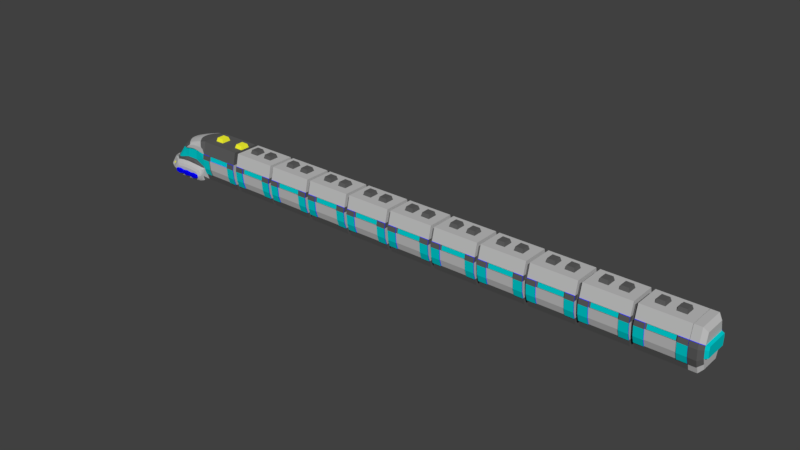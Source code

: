 # Source: TR_Train.blend  (saved by Blender 2.79.0; exported with 4.5.12 LTS)
import bpy
from mathutils import Matrix  # noqa: F401  (used for matrix-valued properties, if any)

bpy.ops.wm.read_factory_settings(use_empty=True)
scene = bpy.context.scene
scene.name = 'Scene'

# ---- collections
col_collection_1 = bpy.data.collections.new('Collection 1'); scene.collection.children.link(col_collection_1)

# ---- materials (node trees are filled in below, after node groups)
mat_silver_metal = bpy.data.materials.new('Silver Metal')
mat_silver_metal.alpha_threshold = 0.0
mat_silver_metal.use_transparent_shadow = False
mat_silver_metal.diffuse_color = (0.5271, 0.5271, 0.5271, 1.0)
mat_silver_metal.roughness = 0.5
mat_window = bpy.data.materials.new('Window')
mat_window.alpha_threshold = 0.0
mat_window.use_transparent_shadow = False
mat_window.diffuse_color = (0.0, 0.6172, 0.6376, 1.0)
mat_window.roughness = 0.5
mat_glow = bpy.data.materials.new('Glow')
mat_glow.alpha_threshold = 0.0
mat_glow.use_transparent_shadow = False
mat_glow.diffuse_color = (0.0, 0.0, 1.0, 1.0)
mat_glow.roughness = 0.5
mat_dark_metal = bpy.data.materials.new('Dark Metal')
mat_dark_metal.alpha_threshold = 0.0
mat_dark_metal.use_transparent_shadow = False
mat_dark_metal.diffuse_color = (0.107, 0.107, 0.107, 1.0)
mat_dark_metal.roughness = 0.5
mat_light = bpy.data.materials.new('Light')
mat_light.alpha_threshold = 0.0
mat_light.use_transparent_shadow = False
mat_light.diffuse_color = (1.0, 1.0, 0.0331, 1.0)
mat_light.roughness = 0.5

# ---- material node trees

# ---- world
world_world = bpy.data.worlds.new('World'); scene.world = world_world
world_world.color = (0.05088, 0.05088, 0.05088)
world_world.use_sun_shadow = False
world_world.sun_shadow_jitter_overblur = 0.0
world_world.cycles.sampling_method = 'MANUAL'

# ---- meshes
me_cube_000 = bpy.data.meshes.new('Cube.000')
me_cube_000.from_pydata([(-0.1374, -0.7778, 1.25), (-0.3174, -0.5556, 1.25), (1.1, 1.15, 0.3333), (1.1, 1.1, -0.3333), (1.1, -1.15, 0.3333), (1.1, -1.1, -0.3333), (1.0, -1.25, -0.75), (-2.0, -1.25, -1.0), (-2.0, 1.25, -1.0), (1.0, 1.25, -0.75), (0.5292, -0.7778, 1.425), (0.3492, -0.5556, 1.425), (0.1667, -1.0, 2.98e-08), (-0.6667, -1.0, 2.98e-08), (-0.6667, 1.0, 2.98e-08), (0.1667, 1.0, 2.98e-08), (0.1265, -1.25, -0.217), (-0.8735, -1.25, -0.217), (-0.8735, 1.25, -0.217), (0.1265, 1.25, -0.217), (-0.8541, -0.3333, 1.1), (-0.8541, 0.3333, 1.1), (1.0, 0.3333, 1.495), (1.0, -0.3333, 1.495), (-2.388, -0.3333, -0.5833), (-2.388, 0.3333, -0.5833), (0.2292, 0.3333, 1.425), (0.2292, -0.3333, 1.425), (-0.4374, 0.3333, 1.25), (-0.4374, -0.3333, 1.25), (1.0, -0.7778, 1.495), (1.0, -0.5556, 1.495), (-2.465, 0.2667, -0.5528), (-2.058, 0.6417, -0.3528), (-2.058, -0.6417, -0.3528), (-2.465, -0.2667, -0.5528), (-2.315, -0.2667, -0.3528), (-2.315, 0.2667, -0.3528), (1.1, 1.1, 0.6667), (1.1, -1.1, 0.6667), (0.25, -1.0, 0.8078), (-0.5, -1.0, 0.8078), (-0.5, 1.0, 0.8078), (0.25, 1.0, 0.8078), (-0.7044, -1.075, 0.6667), (1.0, -1.1, 1.0), (1.0, -1.1, 0.6667), (0.7233, -1.1, 0.7188), (0.0, -1.1, 0.8078), (-1.05, 0.3333, 1.0), (-1.05, -0.3333, 1.0), (-1.647, -0.3333, 0.5056), (-1.647, 0.3333, 0.5056), (1.0, 1.1, 1.0), (-0.7044, 1.068, 0.6667), (1.0, 1.1, 0.6667), (2.98e-08, 1.1, 0.8078), (0.7233, 1.1, 0.7188), (-1.504, 0.3333, 0.6667), (-1.504, -0.3333, 0.6667), (-2.071, -0.3, -1.25), (-1.571, -0.9, -1.25), (-1.371, 1.125, -1.25), (-2.296, 0.9, -1.25), (-1.021, 0.9, -1.25), (-1.571, 0.9, -1.25), (1.0, 0.3, -1.25), (1.1, 0.8, -1.25), (0.02854, -0.9, -1.25), (1.1, -0.8, -1.25), (-2.796, -0.3, -1.25), (-2.296, -0.9, -1.25), (0.2285, -1.125, -1.25), (1.0, -1.125, -1.25), (-1.371, -1.125, -1.25), (-0.8215, 1.125, -1.25), (1.0, 1.125, -1.25), (0.02854, 0.9, -1.25), (-1.021, -0.9, -1.25), (-0.8215, -1.125, -1.25), (0.2285, 1.125, -1.25), (-1.521, -0.3, -1.25), (-0.4715, -0.3, -1.25), (-2.071, 0.3, -1.25), (1.0, -0.3, -1.25), (-2.796, 0.3, -1.25), (-1.521, 0.3, -1.25), (-0.4715, 0.3, -1.25), (-0.5541, -0.7778, 1.1), (-0.7341, -0.5556, 1.1), (-1.962, -0.7778, -0.4167), (-2.205, -0.5556, -0.5), (-0.75, -0.7778, 1.0), (-0.93, -0.5556, 1.0), (-1.204, -0.7778, 0.6667), (-1.384, -0.5556, 0.6667), (-1.951, -0.5, -1.25), (-1.771, -0.7, -1.25), (-2.676, -0.52, -1.25), (-2.496, -0.69, -1.25), (-1.401, -0.5, -1.25), (-1.221, -0.7, -1.25), (-0.3515, -0.5, -1.25), (-0.1715, -0.7, -1.25), (0.9954, -0.7, -1.25), (1.0, -0.5, -1.25), (-0.9041, -0.1111, 1.1), (-0.9041, 0.1111, 1.1), (1.0, 0.1111, 1.495), (1.0, -0.1111, 1.495), (0.1792, 0.1111, 1.425), (0.1792, -0.1111, 1.425), (-0.4874, 0.1111, 1.25), (-0.4874, -0.1111, 1.25), (-2.515, -0.08889, -0.5528), (-2.515, 0.08889, -0.5528), (-2.365, -0.08889, -0.3528), (-2.365, 0.08889, -0.3528), (-1.1, -0.1111, 1.0), (-1.1, 0.1111, 1.0), (-1.697, -0.1111, 0.5056), (-1.697, 0.1111, 0.5056), (-1.554, -0.1111, 0.6667), (-1.554, 0.1111, 0.6667), (-2.121, 0.1, -1.25), (-2.121, -0.1, -1.25), (1.0, -0.1, -1.25), (1.0, 0.1, -1.25), (-2.846, 0.085, -1.25), (-2.846, -0.085, -1.25), (-1.571, 0.1, -1.25), (-1.571, -0.1, -1.25), (-0.5215, 0.1, -1.25), (-0.5215, -0.1, -1.25), (-0.7341, 0.5556, 1.1), (-0.5541, 0.7778, 1.1), (-2.205, 0.5556, -0.5), (-1.962, 0.7778, -0.4167), (1.0, 0.7778, 1.495), (1.0, 0.5556, 1.495), (0.5292, 0.7778, 1.425), (0.3492, 0.5556, 1.425), (-0.1374, 0.7778, 1.25), (-0.3174, 0.5556, 1.25), (-0.93, 0.5556, 1.0), (-0.75, 0.7778, 1.0), (-1.384, 0.5556, 0.6667), (-1.204, 0.7778, 0.6667), (1.0, 0.5, -1.25), (1.005, 0.7, -1.25), (-1.771, 0.7, -1.25), (-1.951, 0.5, -1.25), (-2.496, 0.69, -1.25), (-2.676, 0.52, -1.25), (-1.221, 0.7, -1.25), (-1.401, 0.5, -1.25), (-0.1715, 0.7, -1.25), (-0.3515, 0.5, -1.25), (-0.5075, -1.1, 0.8333), (1.0, -1.1, 0.8333), (0.7917, -1.1, 0.9039), (0.08333, -1.1, 0.9039), (-0.5075, 1.1, 0.8333), (1.0, 1.1, 0.8333), (0.08333, 1.1, 0.9039), (0.7917, 1.1, 0.9039), (-1.307, 0.3333, 0.8333), (-1.307, -0.3333, 0.8333), (-1.007, -0.7778, 0.8333), (-1.187, -0.5556, 0.8333), (-1.357, -0.1111, 0.8333), (-1.357, 0.1111, 0.8333), (-1.187, 0.5556, 0.8333), (-1.007, 0.7778, 0.8333), (-1.426, -0.7111, 0.3333), (-1.926, -0.7111, -0.3333), (-2.154, -0.5167, -0.3528), (-2.254, -0.3917, -0.3528), (-1.178, -0.7111, 0.613), (-1.219, -0.7778, 0.613), (-1.433, -0.5556, 0.5593), (-1.426, 0.7111, 0.3333), (-1.926, 0.7111, -0.3333), (-2.254, 0.3917, -0.3528), (-2.154, 0.5167, -0.3528), (-1.178, 0.7111, 0.613), (-1.433, 0.5556, 0.5593), (-1.219, 0.7778, 0.613), (0.5512, -1.49, -0.6452), (0.7344, -1.49, -0.9358), (0.04618, -1.49, -0.9358), (-1.354, -1.49, -0.9358), (-1.125, -1.49, -0.6525), (-0.6538, -1.49, -0.6013), (-1.125, 1.49, -0.6525), (-1.354, 1.49, -0.9358), (-0.6538, 1.49, -0.9358), (0.5512, 1.49, -0.6452), (0.7344, 1.49, -0.9358), (0.04618, 1.49, -0.6013), (-0.6538, -1.49, -0.9358), (0.04618, -1.49, -0.6013), (0.04618, 1.49, -0.9358), (-0.6538, 1.49, -0.6013), (0.04581, -1.397, -1.309), (-1.125, 1.397, -1.281), (-0.6538, -1.397, -1.309), (-1.125, -1.397, -1.281), (0.5512, 1.397, -1.27), (0.5512, -1.397, -1.27), (-0.6538, 1.397, -1.309), (0.04581, 1.397, -1.309), (-2.348, -0.9333, -1.167), (-2.399, -0.9667, -1.083), (-2.348, 0.9333, -1.167), (-2.399, 0.9667, -1.083), (-1.79, 1.208, -1.083), (-1.581, 1.167, -1.167), (-1.79, -1.208, -1.083), (-1.581, -1.167, -1.167), (1.0, 1.167, -1.083), (1.0, 1.208, -0.9167), (1.0, -1.208, -0.9167), (1.0, -1.167, -1.083), (-2.599, -0.7485, -1.083), (-2.548, -0.7193, -1.167), (-2.599, 0.7485, -1.083), (-2.548, 0.7193, -1.167), (0.04593, -1.428, -1.186), (0.04606, -1.459, -1.061), (-1.328, 1.459, -1.061), (-1.262, 1.428, -1.186), (-0.6538, -1.428, -1.186), (-0.6538, -1.459, -1.061), (-1.328, -1.459, -1.061), (-1.262, -1.428, -1.186), (0.6452, 1.428, -1.186), (0.7099, 1.459, -1.061), (0.7099, -1.459, -1.061), (0.6452, -1.428, -1.186), (-0.6536, 1.428, -1.186), (-0.6538, 1.459, -1.061), (0.04606, 1.459, -1.061), (0.04593, 1.428, -1.186), (-2.117, 1.0, -0.5556), (-2.283, 1.0, -0.7778), (-2.283, -1.0, -0.7778), (-2.117, -1.0, -0.5556), (1.0, -1.25, -0.4722), (1.0, -1.25, -0.6111), (-1.833, -1.25, -0.7778), (-1.667, -1.25, -0.5556), (-1.667, 1.25, -0.5556), (-1.833, 1.25, -0.7778), (1.0, 1.25, -0.4722), (1.0, 1.25, -0.6111), (-2.358, -0.7633, -0.6111), (-2.504, -0.7706, -0.8056), (-2.358, 0.7633, -0.6111), (-2.504, 0.7706, -0.8056), (0.6452, -1.49, -0.7274), (0.7099, -1.49, -0.8316), (-1.328, -1.49, -0.8316), (-1.262, -1.49, -0.7274), (-1.262, 1.49, -0.7274), (-1.328, 1.49, -0.8316), (0.6452, 1.49, -0.7274), (0.7099, 1.49, -0.8316), (-0.8017, 1.49, -0.7274), (-0.6538, 1.49, -0.8316), (0.04491, 1.49, -0.7274), (0.04618, 1.49, -0.8316), (0.04618, -1.49, -0.7274), (0.04618, -1.49, -0.8316), (-0.6538, -1.49, -0.7274), (-0.6538, -1.49, -0.8316), (-0.25, -1.0, 2.98e-08), (-0.25, 1.0, 2.98e-08), (-0.3735, -1.25, -0.1906), (-0.3735, 1.25, -0.1906), (-0.1041, 0.3333, 1.35), (-0.1041, -0.3333, 1.35), (-0.125, 1.0, 0.8078), (-0.125, -1.0, 0.8078), (0.25, -1.1, 0.8078), (0.25, 1.1, 0.8078), (-0.4965, 0.9, -1.25), (-0.4965, -0.9, -1.25), (-0.2965, -1.125, -1.25), (-0.2965, 1.125, -1.25), (-0.9965, 0.3, -1.25), (-0.9965, -0.3, -1.25), (-0.8765, -0.5, -1.25), (-0.6965, -0.7, -1.25), (0.01588, -0.5556, 1.35), (0.1959, -0.7778, 1.35), (-1.046, 0.1, -1.25), (-1.046, -0.1, -1.25), (-0.1541, 0.1111, 1.35), (-0.1541, -0.1111, 1.35), (-0.6965, 0.7, -1.25), (-0.8765, 0.5, -1.25), (0.1959, 0.7778, 1.35), (0.01588, 0.5556, 1.35), (0.4375, 1.1, 0.9039), (0.4375, -1.1, 0.9039), (0.6613, -1.638, -0.8629), (-0.3038, -1.49, -0.5951), (-0.3038, 1.49, -0.5951), (-0.3479, -1.397, -1.311), (-0.3479, 1.397, -1.311), (-0.3039, 1.459, -1.127), (-0.3039, 1.428, -1.186), (-0.3039, -1.459, -1.127), (-0.3039, -1.428, -1.186), (-0.3038, -1.49, -0.7804), (-0.3038, -1.49, -0.7274), (-0.3038, 1.49, -0.7804), (-0.435, 1.49, -0.7274), (0.6318, 1.25, -0.2543), (0.6318, -1.25, -0.2543), (0.5194, -0.9, -1.25), (0.6184, -1.125, -1.25), (0.5194, 0.9, -1.25), (0.6184, 1.125, -1.25), (0.2721, 0.3, -1.25), (0.2721, -0.3, -1.25), (0.3315, -0.5, -1.25), (0.4182, -0.7, -1.25), (0.2474, 0.1, -1.25), (0.2474, -0.1, -1.25), (0.4228, 0.7, -1.25), (0.3315, 0.5, -1.25), (0.3014, 1.49, -0.6248), (0.3014, -1.49, -0.6248), (-0.5838, 1.638, -0.9518), (0.3012, -1.397, -1.305), (0.3012, 1.397, -1.305), (0.3815, -1.459, -1.127), (0.3488, -1.428, -1.186), (0.3815, 1.459, -1.127), (0.3488, 1.428, -1.186), (0.3816, -1.49, -0.7804), (0.3489, -1.49, -0.7274), (0.3816, 1.49, -0.7804), (0.3488, 1.49, -0.7274), (-1.124, -1.25, -0.2543), (-1.124, 1.25, -0.2543), (-1.296, 0.9, -1.25), (-1.096, 1.125, -1.25), (-1.296, -0.9, -1.25), (-1.096, -1.125, -1.25), (-1.796, 0.3, -1.25), (-1.796, -0.3, -1.25), (-1.676, -0.5, -1.25), (-1.496, -0.7, -1.25), (-1.846, 0.1, -1.25), (-1.846, -0.1, -1.25), (-1.496, 0.7, -1.25), (-1.676, 0.5, -1.25), (-0.8894, -1.49, -0.6251), (-0.3038, 1.638, -0.9518), (-0.3038, -1.638, -0.9514), (-0.8894, 1.49, -0.6251), (-0.8894, 1.397, -1.307), (-0.8894, -1.397, -1.307), (-0.9907, -1.459, -1.127), (-0.958, -1.428, -1.186), (-0.9907, 1.459, -1.127), (-0.958, 1.428, -1.186), (-0.9908, 1.49, -0.7804), (-0.958, 1.49, -0.7274), (-0.9907, -1.49, -0.7804), (-0.958, -1.49, -0.7274), (-0.7053, -1.638, -0.863), (-0.7053, -1.612, -1.058), (-1.278, -1.612, -1.058), (-0.9917, -1.612, -1.114), (-1.278, -1.638, -0.863), (-0.9917, -1.638, -0.8194), (-0.006322, -1.638, -0.9514), (-0.006322, -1.638, -0.8629), (-0.6013, -1.638, -0.8629), (-0.6013, -1.638, -0.9514), (-0.006427, -1.612, -1.058), (-0.6013, -1.612, -1.058), (-0.3039, -1.612, -1.114), (-0.3038, -1.638, -0.8193), (0.6821, -1.638, -0.9515), (0.3928, -1.638, -0.9515), (0.09717, -1.638, -0.8629), (0.09717, -1.638, -0.9515), (0.09707, -1.612, -1.058), (0.6613, -1.612, -1.058), (0.3822, -1.612, -1.114), (0.384, -1.638, -0.8194), (-1.261, 1.638, -0.8685), (-1.283, 1.638, -0.9518), (-1.003, 1.638, -0.9518), (0.6451, 1.638, -0.8701), (0.6647, 1.638, -0.9534), (0.3914, 1.638, -0.966), (0.1141, 1.638, -0.9534), (-0.7225, 1.638, -0.8685), (-0.7225, 1.638, -0.9518), (0.1141, 1.638, -0.8701), (0.6451, 1.613, -1.053), (-0.7225, 1.613, -1.052), (-1.261, 1.613, -1.052), (0.114, 1.613, -1.053), (-0.992, 1.613, -1.105), (0.3824, 1.613, -1.106), (-0.9921, 1.638, -0.8275), (0.3824, 1.638, -0.8291), (-0.5838, 1.638, -0.8685), (-0.02382, 1.638, -0.8685), (-0.02382, 1.638, -0.9518), (-0.5838, 1.613, -1.052), (-0.02392, 1.613, -1.052), (-0.3039, 1.613, -1.104), (-0.3038, 1.638, -0.8275), (-2.015, 1.219, -0.9444), (-2.352, 1.031, -0.9444), (-2.227, 1.031, -0.7778), (-1.89, 1.219, -0.7778), (-2.352, -1.031, -0.9444), (-2.015, -1.219, -0.9444), (-2.102, 1.031, -0.6111), (-2.227, -1.031, -0.7778), (-2.102, -1.031, -0.6111), (-1.89, -1.219, -0.7778), (-1.765, -1.219, -0.6111), (-1.765, 1.219, -0.6111), (-2.014, 1.131, -0.8782), (-2.182, 1.037, -0.8782), (-2.12, 1.037, -0.7949), (-1.951, 1.131, -0.7949), (-2.182, -1.037, -0.8782), (-2.014, -1.131, -0.8782), (-2.057, 1.037, -0.7116), (-2.12, -1.037, -0.7949), (-2.057, -1.037, -0.7116), (-1.951, -1.131, -0.7949), (-1.889, -1.131, -0.7116), (-1.889, 1.131, -0.7116), (-2.047, 1.148, -0.8194), (-2.132, 1.102, -0.8194), (-2.101, 1.102, -0.7778), (-2.016, 1.148, -0.7778), (-2.132, -1.102, -0.8194), (-2.047, -1.148, -0.8194), (-2.069, 1.102, -0.7361), (-2.101, -1.102, -0.7778), (-2.069, -1.102, -0.7361), (-2.016, -1.148, -0.7778), (-1.985, -1.148, -0.7361), (-1.985, 1.148, -0.7361), (0.1483, -1.3, -1.328), (0.1918, -1.212, -1.291), (-1.344, -1.414, -0.5107), (-1.428, -1.332, -0.4195), (-1.858, -1.332, -0.9853), (-1.695, -1.414, -0.9629), (-0.8245, -1.332, -0.3201), (-0.7688, -1.414, -0.4305), (0.1205, -1.332, -0.3201), (0.1112, -1.414, -0.4305), (0.9087, -1.332, -0.4169), (0.8018, -1.414, -0.5054), (0.8018, -1.3, -1.3), (0.9087, -1.212, -1.277), (0.9728, -1.332, -0.8103), (0.9362, -1.414, -0.8712), (-1.338, -1.212, -1.281), (-1.297, -1.3, -1.308), (-0.7881, -1.212, -1.291), (-0.7497, -1.3, -1.328), (0.9416, -1.252, -1.131), (0.8708, -1.338, -1.177), (0.9643, -1.292, -0.9707), (0.9182, -1.376, -1.024), (-1.702, -1.292, -1.087), (-1.599, -1.376, -1.085), (-1.533, -1.252, -1.189), (-1.474, -1.338, -1.207), (0.9643, -1.332, -0.6766), (0.9182, -1.414, -0.7439), (0.9416, -1.332, -0.5429), (0.8708, -1.414, -0.6166), (-1.593, -1.332, -0.6012), (-1.506, -1.414, -0.6471), (-1.732, -1.332, -0.7932), (-1.615, -1.414, -0.805), (-0.3135, -1.212, -1.292), (-0.3329, -1.3, -1.33), (-0.352, -1.332, -0.2994), (-0.3288, -1.414, -0.4163), (0.5635, -1.332, -0.3544), (0.4836, -1.414, -0.4614), (0.5541, -1.212, -1.29), (0.4786, -1.3, -1.325), (-1.063, -1.212, -1.29), (-1.023, -1.3, -1.327), (-1.082, -1.332, -0.3545), (-1.033, -1.414, -0.4616), (-1.297, 1.3, -1.308), (-1.338, 1.212, -1.281), (-0.7881, 1.212, -1.291), (-0.7497, 1.3, -1.328), (-1.695, 1.414, -0.9629), (-1.858, 1.332, -0.9853), (-1.428, 1.332, -0.4195), (-1.344, 1.414, -0.5107), (0.8018, 1.3, -1.3), (0.9087, 1.212, -1.277), (0.1918, 1.212, -1.291), (0.1483, 1.3, -1.328), (0.9728, 1.332, -0.8103), (0.9362, 1.414, -0.8712), (0.8018, 1.414, -0.5054), (0.9087, 1.332, -0.4169), (0.1112, 1.414, -0.4305), (0.1205, 1.332, -0.3201), (-0.8245, 1.332, -0.3201), (-0.7688, 1.414, -0.4305), (0.9643, 1.292, -0.9707), (0.9182, 1.376, -1.024), (0.9416, 1.252, -1.131), (0.8708, 1.338, -1.177), (-1.533, 1.252, -1.189), (-1.474, 1.338, -1.207), (-1.702, 1.292, -1.087), (-1.599, 1.376, -1.085), (-1.732, 1.332, -0.7932), (-1.615, 1.414, -0.805), (-1.593, 1.332, -0.6012), (-1.506, 1.414, -0.6471), (0.9416, 1.332, -0.5429), (0.8708, 1.414, -0.6166), (0.9643, 1.332, -0.6766), (0.9182, 1.414, -0.7439), (-0.352, 1.332, -0.2994), (-0.3288, 1.414, -0.4163), (-0.3135, 1.212, -1.292), (-0.3329, 1.3, -1.33), (0.5635, 1.332, -0.3544), (0.4836, 1.414, -0.4614), (0.5541, 1.212, -1.29), (0.4786, 1.3, -1.325), (-1.063, 1.212, -1.29), (-1.023, 1.3, -1.327), (-1.082, 1.332, -0.3545), (-1.033, 1.414, -0.4616), (-2.794, -0.3333, -0.7917), (-2.643, -0.5614, -0.75), (-2.844, -0.1028, -0.7917), (-2.794, 0.3333, -0.7917), (-2.844, 0.1028, -0.7917), (-2.643, 0.5614, -0.75), (-2.526, -0.5199, -0.5625), (-2.635, -0.3795, -0.6125), (-2.635, 0.3795, -0.6125), (-2.526, 0.5199, -0.5625), (-2.729, -0.3795, -0.7375), (-2.638, -0.5164, -0.7125), (-2.729, 0.3795, -0.7375), (-2.638, 0.5164, -0.7125), (-2.542, -0.465, -0.6369), (-2.597, -0.3949, -0.6619), (-2.597, 0.3949, -0.6619), (-2.542, 0.465, -0.6369), (-2.644, -0.3949, -0.7244), (-2.598, -0.4633, -0.7119), (-2.644, 0.3949, -0.7244), (-2.598, 0.4633, -0.7119), (-2.606, -0.4666, -0.6328), (-2.633, -0.4315, -0.6453), (-2.633, 0.4315, -0.6453), (-2.606, 0.4666, -0.6328), (-2.656, -0.4315, -0.6766), (-2.634, -0.4657, -0.6703), (-2.656, 0.4315, -0.6766), (-2.634, 0.4657, -0.6703), (-2.379, -0.9105, -1.156), (-2.417, -0.9355, -1.094), (-2.567, -0.7719, -1.094), (-2.529, -0.7499, -1.156), (-2.396, -0.8485, -1.112), (-2.415, -0.861, -1.081), (-2.49, -0.7792, -1.081), (-2.471, -0.7682, -1.112), (-2.379, 0.9105, -1.156), (-2.417, 0.9355, -1.094), (-2.567, 0.7719, -1.094), (-2.529, 0.7499, -1.156), (-2.396, 0.8485, -1.112), (-2.415, 0.861, -1.081), (-2.49, 0.7792, -1.081), (-2.471, 0.7682, -1.112), (4.0, -0.7778, 1.495), (4.0, -0.9, 1.495), (4.0, 1.1, 0.6667), (4.0, 1.15, 0.3333), (4.0, 1.1, -0.3333), (4.0, -1.1, 0.6667), (4.0, -1.15, 0.3333), (4.0, -1.1, -0.3333), (4.0, -0.3333, 1.495), (4.0, 0.3333, 1.495), (4.0, 0.8, -1.25), (4.0, -0.8, -1.25), (4.0, 0.9, 1.495), (4.0, 0.7778, 1.495), (3.42, 1.1, 0.6667), (2.84, 1.1, 0.6667), (2.26, 1.1, 0.6667), (1.68, 1.1, 0.6667), (1.6, 0.3333, 1.495), (2.2, 0.3333, 1.495), (2.8, 0.3333, 1.495), (3.4, 0.3333, 1.495), (3.42, 0.9, 1.495), (2.84, 0.9, 1.495), (2.26, 0.9, 1.495), (1.68, 0.9, 1.495), (1.6, 0.7778, 1.495), (2.2, 0.7778, 1.495), (2.8, 0.7778, 1.495), (3.4, 0.7778, 1.495), (1.6, -0.1, -1.25), (1.6, 0.1, -1.25), (1.68, -1.1, -0.3333), (2.26, -1.1, -0.3333), (2.84, -1.1, -0.3333), (3.42, -1.1, -0.3333), (1.605, 0.7, -1.25), (1.68, 0.8, -1.25), (1.6, -0.5, -1.25), (1.6, -0.3, -1.25), (3.42, -1.1, 0.6667), (2.84, -1.1, 0.6667), (2.26, -1.1, 0.6667), (1.68, -1.1, 0.6667), (1.68, -1.15, 0.3333), (2.26, -1.15, 0.3333), (2.84, -1.15, 0.3333), (3.42, -1.15, 0.3333), (1.6, 0.3, -1.25), (1.6, 0.5, -1.25), (3.42, 1.1, -0.3333), (2.84, 1.1, -0.3333), (2.26, 1.1, -0.3333), (1.68, 1.1, -0.3333), (1.68, 1.15, 0.3333), (2.26, 1.15, 0.3333), (2.84, 1.15, 0.3333), (3.42, 1.15, 0.3333), (3.4, -0.7778, 1.495), (2.8, -0.7778, 1.495), (2.2, -0.7778, 1.495), (1.6, -0.7778, 1.495), (1.68, -0.9, 1.495), (2.26, -0.9, 1.495), (2.84, -0.9, 1.495), (3.42, -0.9, 1.495), (1.68, -0.8, -1.25), (3.4, -0.3333, 1.495), (2.8, -0.3333, 1.495), (2.2, -0.3333, 1.495), (1.6, -0.3333, 1.495), (1.595, -0.7, -1.25), (3.46, 0.2667, 1.745), (3.94, 0.2667, 1.745), (3.94, -0.2667, 1.745), (1.66, 0.2667, 1.745), (2.14, 0.2667, 1.745), (3.46, -0.2667, 1.745), (2.14, -0.2667, 1.745), (1.66, -0.2667, 1.745), (1.1, -0.95, -0.7917), (4.0, -0.95, -0.7917), (1.68, -0.95, -0.7917), (2.26, -0.95, -0.7917), (2.84, -0.95, -0.7917), (3.42, -0.95, -0.7917), (1.1, 0.95, -0.7917), (4.0, 0.95, -0.7917), (1.68, 0.95, -0.7917), (2.26, 0.95, -0.7917), (2.84, 0.95, -0.7917), (3.42, 0.95, -0.7917), (1.1, -1.15, 0.6626), (1.1, -1.2, 0.3293), (1.1, -1.15, -0.3374), (1.68, -1.15, 0.6626), (1.68, -1.15, -0.3374), (1.68, -1.2, 0.3293), (1.68, -0.9998, -0.7957), (1.1, -0.9998, -0.7957), (3.42, -1.15, -0.3374), (4.0, -1.15, -0.3374), (3.42, -1.2, 0.3293), (4.0, -1.2, 0.3293), (4.0, -1.15, 0.6626), (3.42, -1.15, 0.6626), (3.42, -0.9998, -0.7957), (4.0, -0.9998, -0.7957), (3.376, -1.051, 0.6592), (2.826, -1.051, 0.6592), (2.274, -1.051, 0.6592), (1.724, -1.051, 0.6592), (1.724, -1.101, 0.3259), (2.274, -1.101, 0.3259), (2.826, -1.101, 0.3259), (3.377, -1.101, 0.3259), (1.1, 1.15, 0.6626), (1.1, 1.2, 0.3293), (1.1, 1.15, -0.3374), (1.68, 1.15, 0.6626), (1.1, 0.9998, -0.7957), (1.68, 1.15, -0.3374), (3.42, 1.2, 0.3293), (4.0, 1.2, 0.3293), (4.0, 1.15, 0.6626), (4.0, 1.15, -0.3374), (4.0, 0.9998, -0.7957), (3.42, 1.15, 0.6626), (3.42, 1.15, -0.3374), (1.68, 1.2, 0.3293), (1.68, 0.9998, -0.7957), (3.42, 0.9998, -0.7957), (3.376, 1.051, 0.6592), (2.826, 1.051, 0.6592), (2.274, 1.051, 0.6592), (1.724, 1.051, 0.6592), (1.724, 1.101, 0.3259), (2.274, 1.101, 0.3259), (2.826, 1.101, 0.3259), (3.377, 1.101, 0.3259), (-1.455, -0.9238, -0.2541), (-1.832, -0.79, -0.3333), (-1.821, -0.8122, -0.3399), (-1.831, -0.8392, -0.3748), (-1.839, -0.9557, -0.3333), (-1.626, -1.03, -0.3333), (-1.595, -0.8971, -0.2937), (-1.733, -0.8482, -0.3227), (-1.073, -0.9238, 0.2541), (-1.332, -0.79, 0.3333), (-1.154, -0.8971, 0.2937), (-1.249, -0.8482, 0.3227), (-1.073, 0.9238, 0.2541), (-1.332, 0.79, 0.3333), (-1.154, 0.8971, 0.2937), (-1.249, 0.8482, 0.3227), (-1.832, 0.79, -0.3333), (-1.455, 0.9238, -0.2541), (-1.626, 1.03, -0.3333), (-1.839, 0.9557, -0.3333), (-1.831, 0.8392, -0.3748), (-1.821, 0.8122, -0.3399), (-1.733, 0.8482, -0.3227), (-1.595, 0.8971, -0.2937), (-1.064, -0.79, 0.6354), (-0.6437, -0.9645, 0.7577), (-0.7914, -0.9987, 0.6667), (-1.004, -0.962, 0.6667), (-0.9491, -0.8536, 0.6632), (-0.7954, -0.9175, 0.708), (-0.6437, 0.9645, 0.7577), (-1.064, 0.79, 0.6354), (-1.004, 0.9557, 0.6667), (-0.7896, 0.9966, 0.6667), (-0.7954, 0.9175, 0.708), (-0.9491, 0.8536, 0.6632), (-1.711, -0.2841, 0.3333), (-1.671, -0.378, 0.3333), (-1.671, 0.378, 0.3333), (-1.711, 0.2841, 0.3333), (-2.211, 0.2841, -0.3333), (-2.171, 0.378, -0.3333), (-2.243, 0.3085, -0.3406), (-2.171, -0.378, -0.3333), (-2.211, -0.2841, -0.3333), (-2.243, -0.3085, -0.3406), (-1.558, -0.2841, 0.5056), (-1.507, -0.378, 0.5183), (-1.597, -0.3333, 0.5056), (-1.507, 0.378, 0.5183), (-1.558, 0.2841, 0.5056), (-1.597, 0.3333, 0.5056), (-1.75, -0.06111, 0.3333), (-1.739, -0.1604, 0.3333), (-1.739, 0.1604, 0.3333), (-1.75, 0.06111, 0.3333), (-2.239, -0.1604, -0.3333), (-2.25, -0.06111, -0.3333), (-2.298, -0.1017, -0.3415), (-2.25, 0.06111, -0.3333), (-2.239, 0.1604, -0.3333), (-2.298, 0.1017, -0.3415), (-1.597, -0.06111, 0.5056), (-1.586, -0.1604, 0.5056), (-1.647, -0.1111, 0.5056), (-1.586, 0.1604, 0.5056), (-1.597, 0.06111, 0.5056), (-1.647, 0.1111, 0.5056), (-1.607, -0.4775, 0.3333), (-1.544, -0.5647, 0.3333), (-2.044, -0.5647, -0.3333), (-2.107, -0.4775, -0.3333), (-2.118, -0.4926, -0.3377), (-1.418, -0.4775, 0.5466), (-1.333, -0.5647, 0.5713), (-1.42, -0.548, 0.5593), (-1.544, 0.5647, 0.3333), (-1.607, 0.4775, 0.3333), (-2.107, 0.4775, -0.3333), (-2.044, 0.5647, -0.3333), (-2.118, 0.4926, -0.3377), (-1.333, 0.5647, 0.5713), (-1.418, 0.4775, 0.5466), (-1.42, 0.548, 0.5593), (-0.4388, -0.9059, 1.1), (-0.2915, -1.06, 1.04), (-0.3606, -0.9901, 1.082), (-0.2915, 1.06, 1.04), (-0.4388, 0.9059, 1.1), (-0.3606, 0.9901, 1.082), (1.022, -0.8042, 1.495), (1.08, -0.9399, 1.396), (1.1, -0.9235, 1.398), (1.2, -0.9, 1.495), (1.071, -0.8836, 1.466), (1.08, 0.9399, 1.396), (1.022, 0.8042, 1.495), (1.2, 0.9, 1.495), (1.1, 0.9235, 1.398), (1.071, 0.8836, 1.466), (-0.02209, 0.9059, 1.25), (0.09803, 1.034, 1.165), (0.04815, 0.9824, 1.225), (0.7519, 1.022, 1.332), (0.6446, 0.9059, 1.425), (0.7111, 0.9788, 1.398), (0.6446, -0.9059, 1.425), (0.7519, -1.022, 1.332), (0.7111, -0.9788, 1.398), (0.09803, -1.034, 1.165), (-0.02209, -0.9059, 1.25), (0.04815, -0.9824, 1.225), (-0.8278, -1.028, 0.6667), (-1.102, -0.8725, 0.6667), (-1.079, -0.898, 0.648), (-1.004, -0.9621, 0.6667), (-0.9811, -0.9553, 0.6667), (-0.3697, -1.06, 1.0), (-0.6346, -0.9059, 1.0), (-0.522, -0.9901, 1.0), (-0.3697, 1.06, 1.0), (-0.6346, 0.9059, 1.0), (-0.522, 0.9901, 1.0), (-1.104, 0.8672, 0.6667), (-0.8275, 1.022, 0.6667), (-1.004, 0.9557, 0.6667), (-1.08, 0.893, 0.6477), (-0.9817, 0.9492, 0.6667), (-0.8921, -0.9059, 0.8333), (-0.6271, -1.06, 0.8333), (-0.7794, -0.9901, 0.8333), (-0.8921, 0.9059, 0.8333), (-0.6271, 1.06, 0.8333), (-0.7794, 0.9901, 0.8333), (0.4228, 1.026, 1.259), (0.3112, 0.9059, 1.35), (0.379, 0.98, 1.323), (0.4228, -1.026, 1.259), (0.3112, -0.9059, 1.35), (0.379, -0.98, 1.323), (1.065, -1.153, -0.3333), (0.6318, -1.25, -0.2543), (0.9386, -1.305, -0.3896), (1.0, -1.25, -0.4333), (0.9111, -1.222, -0.3102), (-1.124, -1.25, -0.2543), (-1.556, -1.152, -0.3333), (-1.56, -1.25, -0.4133), (-1.448, -1.309, -0.3952), (-1.406, -1.221, -0.3102), (-1.556, 1.152, -0.3333), (-1.124, 1.25, -0.2543), (-1.448, 1.309, -0.3952), (-1.56, 1.25, -0.4133), (-1.406, 1.221, -0.3102), (0.6318, 1.25, -0.2543), (1.065, 1.153, -0.3333), (1.0, 1.25, -0.4333), (0.9386, 1.305, -0.3896), (0.9111, 1.222, -0.3102), (0.1667, -1.15, 2.98e-08), (0.1462, -1.25, -0.1103), (0.1607, -1.221, -0.03231), (-0.7715, -1.25, -0.11), (-0.6667, -1.15, 2.98e-08), (-0.6974, -1.221, -0.03222), (-0.6667, 1.15, 2.98e-08), (-0.8493, 1.25, -0.1915), (-0.7201, 1.221, -0.05609), (0.1667, 1.15, 2.98e-08), (0.1463, 1.25, -0.11), (0.1607, 1.221, -0.03222), (-0.3213, -1.25, -0.11), (-0.25, -1.15, 2.98e-08), (-0.2709, -1.221, -0.03222), (-0.3213, 1.25, -0.11), (-0.25, 1.15, 2.98e-08), (-0.2709, 1.221, -0.03222), (-2.4, 0.9676, -1.081), (-2.384, 1.0, -0.9127), (-2.366, 1.027, -0.9524), (-2.363, 1.049, -1.0), (-2.416, 0.9905, -0.9981), (-2.384, -1.0, -0.9127), (-2.4, -0.9676, -1.081), (-2.363, -1.049, -1.0), (-2.366, -1.027, -0.9524), (-2.416, -0.9905, -0.9981), (-2.599, -0.7489, -1.082), (-2.585, -0.7746, -0.9136), (-2.616, -0.7684, -0.9988), (-2.768, -0.5575, -0.9175), (-2.778, -0.5435, -1.085), (-2.797, -0.5526, -1.001), (-2.898, 0.322, -1.085), (-2.888, 0.3333, -0.918), (-2.917, 0.33, -1.001), (-2.888, -0.3333, -0.918), (-2.898, -0.322, -1.085), (-2.917, -0.33, -1.001), (-2.939, 0.1078, -0.9183), (-2.948, 0.1022, -1.085), (-2.967, 0.1075, -1.001), (-2.948, -0.1022, -1.085), (-2.939, -0.1078, -0.9183), (-2.967, -0.1075, -1.001), (-2.585, 0.7746, -0.9136), (-2.599, 0.7489, -1.082), (-2.616, 0.7684, -0.9988), (-2.778, 0.5435, -1.085), (-2.768, 0.5575, -0.9175), (-2.797, 0.5526, -1.001), (-1.895, 0.9781, -0.3333), (-1.986, 1.0, -0.3819), (-1.928, 0.989, -0.3398), (-1.961, 0.9971, -0.3576), (-1.987, -1.0, -0.3832), (-1.908, -0.9831, -0.3333), (-1.963, -0.9977, -0.3583), (-1.934, -0.9916, -0.34), (-2.58, -0.3327, -0.5831), (-2.665, -0.3333, -0.6206), (-2.613, -0.333, -0.5882), (-2.644, -0.3333, -0.6019), (-2.588, 0.3114, -0.5741), (-2.675, 0.3333, -0.633), (-2.618, 0.3224, -0.5854), (-2.649, 0.3304, -0.6069), (-2.148, -0.7617, -0.4167), (-2.381, -0.6267, -0.5124), (-2.203, -0.7416, -0.4295), (-2.288, -0.6921, -0.4645), (-2.513, -0.5354, -0.5561), (-2.399, -0.5646, -0.5), (-2.477, -0.551, -0.5281), (-2.435, -0.5617, -0.5075), (-2.634, -0.09272, -0.5738), (-2.709, -0.09506, -0.6246), (-2.663, -0.09366, -0.5841), (-2.691, -0.09452, -0.6027), (-2.698, 0.1028, -0.6329), (-2.634, 0.09272, -0.5738), (-2.686, 0.1561, -0.6068), (-2.662, 0.1102, -0.5852), (-2.383, 0.5639, -0.5), (-2.532, 0.5156, -0.5682), (-2.429, 0.5586, -0.5091), (-2.484, 0.541, -0.5341), (-2.318, 0.6792, -0.497), (-2.129, 0.7633, -0.4167), (-2.254, 0.7186, -0.4568), (-2.185, 0.7494, -0.4274), (-1.568, -1.172, -0.3333), (-1.57, -1.232, -0.3832), (-1.576, -1.191, -0.34), (-1.576, -1.213, -0.3583), (-1.571, 1.231, -0.3819), (-1.563, 1.163, -0.3333), (-1.576, 1.211, -0.3576), (-1.573, 1.186, -0.3398), (-0.3671, -1.1, 0.9242), (-0.2847, -1.067, 1.033), (-0.2974, -1.084, 1.0), (-0.2945, -1.09, 0.9876), (0.1441, -1.1, 1.047), (0.1316, -1.066, 1.133), (0.1498, -1.09, 1.094), (0.8177, -1.085, 1.145), (0.822, -1.1, 1.047), (0.8762, -1.1, 1.074), (0.8254, -1.096, 1.098), (0.822, 1.1, 1.047), (0.8177, 1.085, 1.145), (0.8762, 1.1, 1.074), (0.8254, 1.096, 1.098), (-0.2847, 1.067, 1.033), (-0.3671, 1.1, 0.9242), (-0.2974, 1.084, 1.0), (-0.2945, 1.09, 0.9876), (0.1316, 1.066, 1.133), (0.1441, 1.1, 1.047), (0.1498, 1.09, 1.094), (0.4831, -1.1, 1.047), (0.4793, -1.08, 1.143), (0.489, -1.094, 1.097), (0.4831, 1.1, 1.047), (0.4793, 1.08, 1.143), (0.489, 1.094, 1.097)], [], [(52, 58, 146, 147, 862, 865, 187, 186), (10, 295, 877, 845), (876, 848, 1004, 1022), (354, 100, 101, 355), (1001, 1000, 824, 856), (346, 884, 887, 460, 503), (353, 81, 100, 354), (906, 18, 347, 890), (760, 759, 137, 33), (758, 757, 889, 996, 951), (292, 102, 103, 293), (291, 82, 102, 292), (971, 960, 560, 559), (484, 474, 207, 235), (34, 90, 742, 741), (247, 251, 886, 992, 955), (540, 518, 198, 267), (251, 247, 429, 431), (500, 469, 209, 336), (492, 462, 191, 262), (496, 464, 193, 307), (887, 886, 251, 489, 460), (532, 509, 195, 230), (544, 508, 210, 310), (751, 769, 42, 14), (536, 512, 194, 264), (219, 212, 71, 74), (4, 12, 5), (13, 747, 739), (842, 834, 53, 1012, 1011), (158, 868, 851, 44), (498, 466, 201, 334), (937, 942, 129, 70), (40, 39, 46, 47), (295, 0, 849, 877), (44, 851, 854, 766, 765), (900, 16, 320, 880), (14, 277, 915, 905), (278, 911, 902, 17), (277, 15, 908, 915), (182, 755, 760, 33, 184), (488, 468, 188, 260), (952, 995, 892, 252, 244), (319, 894, 897, 520, 545), (12, 276, 912, 899), (3, 254, 896, 895), (2, 3, 15), (933, 948, 153, 85), (227, 214, 63, 152), (214, 217, 62, 63), (548, 516, 211, 337), (303, 143, 28, 280), (299, 113, 29, 281), (139, 141, 26, 22), (109, 111, 27, 23), (979, 128, 129, 976), (556, 964, 561, 565), (783, 775, 792, 795), (780, 777, 816, 817), (35, 959, 24), (143, 134, 21, 28), (113, 106, 20, 29), (480, 472, 189, 238), (790, 789, 804, 806, 121, 52), (796, 791, 794, 798), (964, 984, 562, 561), (765, 764, 41, 48, 44), (115, 117, 37, 32), (991, 885, 744, 743, 956), (784, 783, 795, 797, 116, 36), (781, 780, 817, 819, 183, 37), (24, 177, 36, 35), (777, 788, 821, 816), (775, 785, 802, 792), (277, 282, 43, 15), (182, 181, 752, 755), (276, 283, 41, 13), (4, 39, 40, 12), (748, 763, 178, 174), (15, 43, 38, 2), (751, 14, 756), (848, 824, 1000, 1004), (160, 1007, 1021, 305), (159, 45, 1008, 1007, 160), (161, 1003, 999, 158), (839, 827, 135, 142), (831, 830, 45, 39), (283, 40, 47, 284), (164, 1019, 1024, 304), (169, 93, 50, 167), (171, 119, 49, 166), (30, 829, 832, 661, 660), (89, 20, 50, 93), (51, 180, 179, 853, 852, 94, 95, 59), (107, 21, 49, 119), (873, 842, 1011, 1025), (859, 1016, 1015, 162, 871), (826, 840, 1018, 1014), (836, 835, 138, 625, 624), (38, 43, 57, 55), (282, 42, 56, 285), (162, 1015, 1019, 164), (135, 827, 860, 145), (871, 162, 54, 863), (121, 123, 58, 52), (772, 771, 864, 863, 54), (852, 867, 168, 94), (328, 104, 69, 321), (348, 65, 62, 349), (97, 61, 71, 99), (74, 71, 61), (321, 69, 73, 322), (350, 78, 79, 351), (287, 68, 72, 288), (323, 77, 80, 324), (286, 64, 75, 289), (355, 101, 78, 350), (293, 103, 68, 287), (63, 62, 65), (301, 157, 87, 290), (297, 133, 82, 291), (359, 155, 86, 352), (357, 131, 81, 353), (151, 83, 85, 153), (125, 60, 70, 129), (332, 148, 66, 325), (330, 126, 84, 326), (60, 96, 98, 70), (96, 97, 99, 98), (326, 84, 105, 327), (327, 105, 104, 328), (0, 88, 823, 849), (88, 89, 93, 92), (173, 145, 860, 870), (168, 92, 93, 169), (91, 176, 177, 24), (90, 34, 176, 91), (741, 740, 175, 176, 34), (968, 99, 225, 224, 927, 929, 928, 257, 256), (743, 742, 90, 967, 956), (931, 937, 70, 98), (212, 225, 99, 71), (939, 941, 940, 128, 979, 557), (281, 29, 1, 294), (294, 1, 0, 295), (23, 27, 11, 31), (31, 11, 10, 30), (29, 20, 89, 1), (1, 89, 88, 0), (325, 66, 127, 329), (329, 127, 126, 330), (83, 124, 128, 85), (124, 125, 129, 128), (352, 86, 130, 356), (356, 130, 131, 357), (290, 87, 132, 296), (296, 132, 133, 297), (51, 59, 122, 120), (120, 122, 123, 121), (20, 106, 118, 50), (106, 107, 119, 118), (167, 50, 118, 170), (170, 118, 119, 171), (810, 807, 776, 782), (797, 796, 798, 800, 117, 116), (787, 786, 812, 814, 180, 51), (806, 805, 801, 803, 120, 121), (35, 36, 116, 114), (114, 116, 117, 115), (553, 960, 976, 555), (25, 136, 983, 963), (822, 821, 788, 790, 52, 186), (175, 174, 808, 809), (28, 21, 107, 112), (112, 107, 106, 113), (976, 129, 942, 944, 943, 555), (960, 553, 563, 560), (793, 804, 789, 778), (791, 801, 805, 794), (959, 35, 114, 975), (984, 558, 566, 562), (22, 26, 110, 108), (108, 110, 111, 109), (280, 28, 112, 298), (298, 112, 113, 299), (936, 553, 555, 943), (987, 258, 259, 945, 947, 946, 226, 227, 152), (323, 67, 149, 331), (331, 149, 148, 332), (65, 150, 152, 63), (150, 151, 153, 152), (348, 64, 154, 358), (358, 154, 155, 359), (286, 77, 156, 300), (300, 156, 157, 301), (21, 134, 144, 49), (134, 135, 145, 144), (166, 49, 144, 172), (172, 144, 145, 173), (826, 1014, 1016, 859), (142, 135, 134, 143), (165, 1010, 1012, 53, 163), (138, 140, 141, 139), (843, 874, 302, 140), (302, 142, 143, 303), (934, 556, 558, 949), (975, 114, 115, 980), (91, 24, 959, 972), (90, 91, 972, 967), (32, 25, 963), (948, 950, 949, 558, 984, 153), (884, 888, 885, 991, 993, 994, 992, 886, 887), (930, 554, 553, 936), (146, 172, 173, 147), (58, 166, 172, 146), (122, 170, 171, 123), (59, 167, 170, 122), (94, 168, 169, 95), (178, 763, 766, 854, 853, 179), (285, 304, 165, 57), (54, 162, 164, 56), (57, 165, 163, 55), (867, 857, 92, 168), (123, 171, 166, 58), (95, 169, 167, 59), (771, 770, 185, 187, 865, 864), (284, 305, 161, 48), (46, 159, 160, 47), (48, 161, 158, 44), (147, 173, 870, 862), (803, 802, 785, 787, 51, 120), (818, 815, 181, 182), (181, 185, 770, 752), (175, 809, 811, 177, 176), (13, 41, 764, 747), (814, 813, 178, 179, 180), (247, 955, 968, 256), (174, 178, 813, 808), (799, 793, 778, 779), (819, 818, 182, 184, 183), (811, 810, 782, 784, 36, 177), (185, 820, 822, 186, 187), (42, 769, 772, 54, 56), (800, 799, 779, 781, 37, 117), (815, 820, 185, 181), (373, 360, 192, 263), (345, 333, 197, 266), (371, 363, 203, 268), (318, 308, 199, 270), (341, 236, 208, 337), (343, 334, 201, 272), (316, 307, 193, 274), (369, 240, 210, 364), (339, 228, 204, 336), (314, 232, 206, 309), (367, 235, 207, 365), (312, 243, 211, 310), (504, 459, 192, 360), (546, 519, 197, 333), (528, 513, 208, 236), (552, 524, 203, 363), (502, 476, 206, 365), (542, 521, 199, 308), (550, 505, 205, 364), (494, 457, 204, 309), (518, 526, 237, 198), (526, 528, 236, 237), (241, 196, 335, 417), (311, 242, 243, 312), (275, 372, 379, 374), (366, 234, 235, 367), (229, 190, 380, 384), (313, 233, 232, 314), (238, 189, 388, 393), (338, 229, 228, 339), (202, 271, 405, 402), (368, 241, 240, 369), (198, 237, 406, 400), (340, 237, 236, 341), (7, 924, 923, 213, 218), (212, 213, 584, 583), (469, 478, 239, 209), (478, 480, 238, 239), (919, 918, 245, 423, 422), (215, 216, 217, 214), (945, 259, 245, 918), (215, 214, 591, 592), (925, 924, 7, 426, 425), (218, 213, 212, 219), (505, 530, 231, 205), (530, 532, 230, 231), (462, 482, 234, 191), (482, 484, 235, 234), (200, 233, 385, 383), (315, 316, 274, 275), (190, 229, 392, 391), (342, 343, 272, 273), (271, 202, 416, 415), (317, 318, 270, 271), (242, 202, 402, 409), (370, 371, 268, 269), (269, 196, 404, 403), (344, 345, 266, 267), (372, 373, 263, 262), (246, 922, 925, 425, 428), (246, 247, 256, 257), (472, 486, 261, 189), (486, 488, 260, 261), (509, 534, 265, 195), (534, 536, 264, 265), (459, 490, 263, 192), (490, 492, 262, 263), (891, 890, 347, 551, 511), (252, 253, 424, 432), (519, 538, 266, 197), (538, 540, 267, 266), (923, 927, 224, 213), (253, 8, 421, 424), (922, 246, 257, 928), (259, 258, 244, 245), (269, 268, 318, 317), (311, 241, 417, 419), (273, 272, 316, 315), (233, 313, 386, 385), (229, 313, 314, 228), (273, 315, 387, 381), (241, 311, 312, 240), (269, 317, 420, 414), (476, 494, 309, 206), (524, 542, 308, 203), (240, 312, 310, 210), (228, 314, 309, 204), (272, 201, 307, 316), (268, 203, 308, 318), (47, 160, 305, 284), (56, 164, 304, 285), (140, 302, 303, 141), (304, 1024, 1010, 165), (154, 300, 301, 155), (64, 286, 300, 154), (110, 298, 299, 111), (26, 280, 298, 110), (130, 296, 297, 131), (86, 290, 296, 130), (11, 294, 295, 10), (27, 281, 294, 11), (131, 297, 291, 81), (155, 301, 290, 86), (101, 293, 287, 78), (77, 286, 289, 80), (78, 287, 288, 79), (43, 282, 285, 57), (840, 873, 1025, 1018), (41, 283, 284, 48), (846, 876, 1022, 1006), (12, 40, 283, 276), (14, 42, 282, 277), (111, 299, 281, 27), (141, 303, 280, 26), (279, 914, 909, 19), (16, 900, 911, 278), (18, 906, 914, 279), (276, 13, 903, 912), (305, 1021, 1003, 161), (830, 846, 1006, 1008, 45), (516, 544, 310, 211), (466, 496, 307, 201), (81, 291, 292, 100), (100, 292, 293, 101), (874, 839, 142, 302), (271, 270, 345, 344), (265, 370, 412, 396), (261, 260, 343, 342), (342, 273, 390, 395), (242, 340, 341, 243), (340, 242, 409, 411), (238, 338, 339, 239), (189, 261, 306, 388), (521, 546, 333, 199), (239, 339, 336, 209), (260, 188, 334, 343), (243, 341, 337, 211), (270, 199, 333, 345), (156, 331, 332, 157), (77, 323, 331, 156), (132, 329, 330, 133), (87, 325, 329, 132), (102, 327, 328, 103), (82, 326, 327, 102), (133, 330, 326, 82), (157, 332, 325, 87), (67, 323, 324, 76), (68, 321, 322, 72), (103, 328, 321, 68), (513, 548, 337, 208), (468, 498, 334, 188), (457, 500, 336, 204), (275, 274, 373, 372), (265, 264, 371, 370), (370, 269, 403, 412), (230, 368, 369, 231), (271, 344, 413, 405), (233, 366, 367, 232), (372, 262, 378, 379), (508, 550, 364, 210), (474, 502, 365, 207), (512, 552, 363, 194), (464, 504, 360, 193), (232, 367, 365, 206), (231, 369, 364, 205), (264, 194, 363, 371), (274, 193, 360, 373), (150, 358, 359, 151), (65, 348, 358, 150), (124, 356, 357, 125), (83, 352, 356, 124), (125, 357, 353, 60), (151, 359, 352, 83), (97, 355, 350, 61), (61, 350, 351, 74), (64, 348, 349, 75), (60, 353, 354, 96), (96, 354, 355, 97), (234, 366, 377, 376), (366, 233, 375, 377), (362, 383, 385, 386), (362, 387, 382, 383), (380, 381, 387, 362), (380, 362, 386, 384), (315, 275, 382, 387), (190, 273, 381, 380), (313, 229, 384, 386), (275, 200, 383, 382), (389, 391, 392, 394), (389, 395, 390, 391), (388, 306, 395, 389), (388, 389, 394, 393), (273, 190, 391, 390), (261, 342, 395, 306), (229, 338, 394, 392), (338, 238, 393, 394), (398, 404, 407, 410), (401, 400, 406, 411), (398, 412, 403, 404), (401, 413, 399, 400), (402, 405, 413, 401), (402, 401, 411, 409), (397, 396, 412, 398), (397, 398, 410, 408), (344, 267, 399, 413), (237, 340, 411, 406), (196, 241, 407, 404), (230, 195, 397, 408), (195, 265, 396, 397), (368, 230, 408, 410), (267, 198, 400, 399), (241, 368, 410, 407), (361, 416, 418, 419), (361, 420, 415, 416), (335, 414, 420, 361), (335, 361, 419, 417), (202, 242, 418, 416), (242, 311, 419, 418), (317, 271, 415, 420), (196, 269, 414, 335), (431, 429, 441, 443), (429, 428, 440, 441), (432, 424, 436, 444), (424, 421, 433, 436), (7, 250, 430, 426), (247, 246, 428, 429), (917, 920, 8, 216, 215), (946, 917, 215, 226), (250, 251, 431, 430), (971, 554, 930, 932, 931, 98), (244, 252, 432, 427), (245, 244, 427, 423), (443, 441, 453, 455), (441, 440, 452, 453), (444, 436, 448, 456), (436, 433, 445, 448), (425, 426, 438, 437), (427, 432, 444, 439), (421, 422, 434, 433), (426, 430, 442, 438), (423, 427, 439, 435), (422, 423, 435, 434), (430, 431, 443, 442), (428, 425, 437, 440), (447, 448, 445, 446), (451, 456, 448, 447), (449, 450, 454, 452), (452, 454, 455, 453), (437, 438, 450, 449), (439, 444, 456, 451), (433, 434, 446, 445), (438, 442, 454, 450), (435, 439, 451, 447), (434, 435, 447, 446), (442, 443, 455, 454), (440, 437, 449, 452), (17, 346, 503, 463), (463, 503, 504, 464), (74, 351, 501, 473), (473, 501, 502, 474), (72, 322, 499, 458), (458, 499, 500, 457), (248, 882, 881, 467, 487), (467, 497, 498, 468), (16, 278, 495, 465), (465, 495, 496, 466), (79, 288, 493, 475), (475, 493, 494, 476), (251, 250, 491, 489), (489, 491, 492, 490), (902, 884, 346, 17), (460, 489, 490, 459), (249, 248, 487, 485), (485, 487, 488, 486), (6, 249, 485, 471), (471, 485, 486, 472), (218, 219, 483, 481), (481, 483, 484, 482), (7, 218, 481, 461), (461, 481, 482, 462), (223, 222, 479, 477), (477, 479, 480, 478), (73, 223, 477, 470), (470, 477, 478, 469), (288, 72, 458, 493), (493, 458, 457, 494), (351, 79, 475, 501), (501, 475, 476, 502), (885, 903, 13, 739, 744), (503, 460, 459, 504), (222, 6, 471, 479), (479, 471, 472, 480), (5, 12, 899, 879), (487, 467, 468, 488), (320, 16, 465, 497), (497, 465, 466, 498), (278, 17, 463, 495), (495, 463, 464, 496), (250, 7, 461, 491), (491, 461, 462, 492), (322, 73, 470, 499), (499, 470, 469, 500), (219, 74, 473, 483), (483, 473, 474, 484), (252, 892, 891, 511, 535), (511, 551, 552, 512), (75, 349, 549, 507), (507, 549, 550, 508), (76, 324, 547, 514), (514, 547, 548, 513), (19, 319, 545, 522), (522, 545, 546, 521), (80, 289, 543, 515), (515, 543, 544, 516), (18, 279, 541, 523), (523, 541, 542, 524), (254, 255, 539, 537), (537, 539, 540, 538), (909, 894, 319, 19), (520, 537, 538, 519), (253, 252, 535, 533), (533, 535, 536, 534), (8, 253, 533, 510), (510, 533, 534, 509), (217, 216, 531, 529), (529, 531, 532, 530), (62, 217, 529, 506), (506, 529, 530, 505), (221, 220, 527, 525), (525, 527, 528, 526), (9, 221, 525, 517), (517, 525, 526, 518), (349, 62, 506, 549), (549, 506, 505, 550), (279, 19, 522, 541), (541, 522, 521, 542), (347, 18, 523, 551), (551, 523, 524, 552), (220, 76, 514, 527), (527, 514, 513, 528), (897, 896, 254, 537, 520), (545, 520, 519, 546), (324, 80, 515, 547), (547, 515, 516, 548), (757, 756, 14, 905, 889), (535, 511, 512, 536), (289, 75, 507, 543), (543, 507, 508, 544), (216, 8, 510, 531), (531, 510, 509, 532), (255, 9, 517, 539), (539, 517, 518, 540), (136, 137, 988, 983), (554, 971, 559, 564), (939, 557, 556, 934), (940, 933, 85, 128), (560, 563, 571, 568), (563, 564, 572, 571), (558, 556, 565, 566), (553, 554, 564, 563), (557, 979, 964, 556), (980, 115, 32, 963), (987, 152, 153, 984), (971, 98, 99, 968), (571, 572, 580, 579), (570, 574, 582, 578), (559, 560, 568, 567), (566, 565, 573, 574), (565, 561, 569, 573), (564, 559, 567, 572), (561, 562, 570, 569), (562, 566, 574, 570), (580, 575, 576, 579), (581, 577, 578, 582), (568, 571, 579, 576), (567, 568, 576, 575), (574, 573, 581, 582), (573, 569, 577, 581), (572, 567, 575, 580), (569, 570, 578, 577), (583, 584, 588, 587), (213, 224, 585, 584), (224, 225, 586, 585), (225, 212, 583, 586), (588, 589, 590, 587), (586, 583, 587, 590), (585, 586, 590, 589), (584, 585, 589, 588), (593, 592, 596, 597), (214, 227, 594, 591), (226, 215, 592, 593), (227, 226, 593, 594), (597, 596, 595, 598), (592, 591, 595, 596), (591, 594, 598, 595), (594, 593, 597, 598), (32, 37, 183, 25), (25, 183, 184, 136), (136, 184, 33, 137), (258, 987, 952, 244), (637, 610, 670), (31, 669, 23), (31, 660, 669), (684, 610, 680), (613, 621, 611, 601), (30, 660, 31), (621, 628, 612, 611), (139, 625, 138), (638, 610, 637), (159, 46, 39), (832, 831, 39, 642, 661), (163, 38, 55), (45, 159, 39), (163, 53, 38), (664, 639, 604, 600), (684, 680, 706, 705), (603, 686, 725, 724), (76, 220, 67), (680, 606, 700, 706), (653, 652, 720, 728), (657, 664, 600, 599), (67, 220, 221), (3, 685, 67, 221), (3, 221, 9), (3, 9, 255), (3, 255, 254), (895, 908, 15, 3), (69, 679, 5, 222), (223, 69, 222), (5, 6, 222), (5, 249, 6), (5, 248, 249), (881, 880, 320, 497, 467), (223, 73, 69), (608, 620, 671, 672), (686, 690, 730, 725), (685, 3, 717, 719), (613, 656, 738, 731), (614, 613, 731, 732), (616, 615, 733, 734), (104, 105, 637, 670), (30, 10, 845, 829), (660, 661, 662, 659), (659, 662, 663, 658), (658, 663, 664, 657), (652, 687, 729, 720), (652, 653, 654, 651), (651, 654, 655, 650), (650, 655, 656, 649), (66, 148, 648, 647), (4, 5, 693, 692), (640, 641, 709, 708), (644, 645, 713, 712), (646, 639, 707, 714), (105, 84, 638, 637), (687, 685, 719, 729), (687, 652, 651, 688), (688, 651, 650, 689), (689, 650, 649, 690), (148, 149, 635, 648), (681, 631, 695, 697), (643, 631, 632, 644), (644, 632, 633, 645), (645, 633, 634, 646), (127, 66, 647, 630), (835, 843, 140, 138), (661, 642, 641, 662), (662, 641, 640, 663), (663, 640, 639, 664), (149, 67, 636, 635), (629, 610, 638), (630, 609, 629), (647, 609, 630), (617, 139, 22), (108, 617, 22), (669, 108, 109), (84, 126, 629, 638), (38, 837, 836, 624, 616), (624, 625, 626, 623), (623, 626, 627, 622), (622, 627, 628, 621), (23, 669, 109), (618, 626, 625, 617), (619, 627, 626, 618), (53, 834, 837, 38), (616, 624, 623, 615), (615, 623, 622, 614), (614, 622, 621, 613), (683, 610, 684), (682, 665, 683), (681, 665, 682), (679, 69, 681), (659, 668, 669, 660), (658, 667, 668, 659), (657, 666, 667, 658), (126, 127, 630, 629), (610, 609, 686, 680), (599, 607, 666, 657), (620, 628, 627, 619), (608, 612, 628, 620), (676, 671, 620, 666), (69, 104, 670, 665), (648, 609, 647), (635, 609, 648), (636, 609, 635), (669, 617, 108), (617, 625, 139), (617, 669, 678, 674), (619, 667, 666, 620), (666, 607, 673, 676), (675, 677, 668, 618), (618, 668, 667, 619), (672, 673, 607, 608), (671, 676, 673, 672), (674, 678, 677, 675), (618, 617, 674, 675), (669, 668, 677, 678), (633, 683, 684, 634), (632, 682, 683, 633), (631, 681, 682, 632), (39, 4, 692, 691), (639, 646, 701, 704), (687, 636, 685), (636, 687, 688), (689, 636, 688), (636, 690, 686), (609, 636, 686), (691, 692, 696, 694), (692, 693, 695, 696), (693, 698, 697, 695), (642, 39, 691, 694), (5, 679, 698, 693), (643, 642, 694, 696), (679, 681, 697, 698), (631, 643, 696, 695), (701, 699, 700, 702), (704, 701, 702, 703), (699, 705, 706, 700), (646, 634, 699, 701), (604, 639, 704, 703), (605, 604, 703, 702), (634, 684, 705, 699), (606, 605, 702, 700), (710, 711, 712, 709), (709, 712, 713, 708), (708, 713, 714, 707), (645, 646, 714, 713), (643, 644, 712, 711), (642, 643, 711, 710), (641, 642, 710, 709), (639, 640, 708, 707), (730, 727, 724, 725), (727, 721, 722, 724), (721, 726, 723, 722), (716, 715, 718, 728), (717, 716, 728, 720), (719, 717, 720, 729), (613, 601, 723, 726), (616, 653, 728, 718), (690, 649, 727, 730), (601, 602, 722, 723), (649, 656, 721, 727), (602, 603, 724, 722), (2, 38, 715, 716), (38, 616, 718, 715), (656, 613, 726, 721), (3, 2, 716, 717), (735, 734, 733, 736), (736, 733, 732, 737), (737, 732, 731, 738), (655, 654, 736, 737), (615, 614, 732, 733), (656, 655, 737, 738), (654, 653, 735, 736), (653, 616, 734, 735), (739, 745, 746, 740, 741, 742, 743, 744), (755, 761, 762, 756, 757, 758, 759, 760), (763, 767, 768, 764, 765, 766), (769, 773, 774, 770, 771, 772), (739, 747, 749, 745), (745, 749, 750, 746), (746, 750, 748, 740), (769, 751, 753, 773), (773, 753, 754, 774), (774, 754, 752, 770), (751, 756, 762, 753), (753, 762, 761, 754), (754, 761, 755, 752), (747, 764, 768, 749), (749, 768, 767, 750), (750, 767, 763, 748), (740, 748, 174, 175), (779, 780, 781), (782, 783, 784), (785, 786, 787), (788, 789, 790), (795, 796, 797), (798, 799, 800), (801, 802, 803), (804, 805, 806), (809, 810, 811), (812, 813, 814), (817, 818, 819), (820, 821, 822), (785, 775, 776, 786), (788, 777, 778, 789), (777, 780, 779, 778), (775, 783, 782, 776), (801, 791, 792, 802), (804, 793, 794, 805), (791, 796, 795, 792), (793, 799, 798, 794), (812, 807, 808, 813), (807, 810, 809, 808), (820, 815, 816, 821), (815, 818, 817, 816), (807, 812, 786, 776), (829, 833, 830, 831, 832), (834, 838, 835, 836, 837), (851, 855, 852, 853, 854), (862, 866, 863, 864, 865), (843, 835, 838, 844), (844, 838, 834, 842), (849, 823, 825, 850), (850, 825, 824, 848), (827, 839, 841, 828), (828, 841, 840, 826), (874, 843, 844, 875), (875, 844, 842, 873), (829, 845, 847, 833), (833, 847, 846, 830), (877, 849, 850, 878), (878, 850, 848, 876), (868, 856, 858, 869), (869, 858, 857, 867), (871, 863, 866, 872), (872, 866, 862, 870), (860, 827, 828, 861), (861, 828, 826, 859), (856, 824, 825, 858), (858, 825, 823, 857), (851, 868, 869, 855), (855, 869, 867, 852), (859, 871, 872, 861), (861, 872, 870, 860), (839, 874, 875, 841), (841, 875, 873, 840), (845, 877, 878, 847), (847, 878, 876, 846), (823, 88, 92, 857), (879, 883, 880, 881, 882), (889, 893, 890, 891, 892, 995, 997, 998, 996), (894, 898, 895, 896, 897), (906, 890, 893, 907), (907, 893, 889, 905), (900, 880, 883, 901), (901, 883, 879, 899), (884, 902, 904, 888), (888, 904, 903, 885), (912, 903, 904, 913), (913, 904, 902, 911), (915, 908, 910, 916), (916, 910, 909, 914), (894, 909, 910, 898), (898, 910, 908, 895), (899, 912, 913, 901), (901, 913, 911, 900), (905, 915, 916, 907), (907, 916, 914, 906), (5, 879, 882, 248), (917, 921, 918, 919, 920), (922, 926, 923, 924, 925), (927, 923, 926, 929), (929, 926, 922, 928), (937, 931, 932, 938), (938, 932, 930, 936), (948, 933, 935, 950), (950, 935, 934, 949), (942, 937, 938, 944), (944, 938, 936, 943), (933, 940, 941, 935), (935, 941, 939, 934), (917, 946, 947, 921), (921, 947, 945, 918), (8, 920, 919, 422, 421), (988, 951, 953, 990), (990, 953, 954, 989), (989, 954, 952, 987), (972, 959, 961, 974), (974, 961, 962, 973), (973, 962, 960, 971), (980, 963, 965, 982), (982, 965, 966, 981), (981, 966, 964, 979), (956, 967, 969, 958), (958, 969, 970, 957), (957, 970, 968, 955), (967, 972, 974, 969), (969, 974, 973, 970), (970, 973, 971, 968), (959, 975, 977, 961), (961, 977, 978, 962), (962, 978, 976, 960), (975, 980, 982, 977), (977, 982, 981, 978), (978, 981, 979, 976), (963, 983, 985, 965), (965, 985, 986, 966), (966, 986, 984, 964), (983, 988, 990, 985), (985, 990, 989, 986), (986, 989, 987, 984), (991, 956, 958, 993), (993, 958, 957, 994), (994, 957, 955, 992), (951, 996, 998, 953), (953, 998, 997, 954), (954, 997, 995, 952), (137, 759, 758, 951, 988), (999, 1002, 1001), (1002, 1000, 1001), (1006, 1009, 1008), (1009, 1007, 1008), (1010, 1013, 1012), (1013, 1011, 1012), (1014, 1017, 1016), (1017, 1015, 1016), (1004, 1000, 1002, 1005), (1005, 1002, 999, 1003), (1022, 1004, 1005, 1023), (1023, 1005, 1003, 1021), (1014, 1018, 1020, 1017), (1017, 1020, 1019, 1015), (1025, 1011, 1013, 1026), (1026, 1013, 1010, 1024), (1006, 1022, 1023, 1009), (1009, 1023, 1021, 1007), (1018, 1025, 1026, 1020), (1020, 1026, 1024, 1019), (999, 1001, 856, 868, 158), (378, 376, 377, 379), (375, 374, 379, 377), (233, 275, 374, 375), (262, 234, 376, 378), (603, 602, 605, 606), (602, 601, 604, 605), (603, 606, 680, 686), (600, 604, 599), (599, 604, 607), (604, 601, 607), (608, 601, 612), (612, 601, 611), (601, 608, 607), (670, 610, 665), (629, 609, 610), (683, 665, 610), (681, 69, 665), (689, 690, 636), (636, 67, 685)])
me_cube_000.polygons.foreach_set('material_index', [3, 0, 0, 0, 3, 0, 0, 3, 3, 0, 0, 0, 0, 0, 3, 0, 0, 0, 0, 0, 0, 0, 0, 0, 1, 0, 3, 1, 1, 3, 3, 0, 3, 0, 0, 3, 3, 3, 3, 3, 3, 0, 0, 0, 3, 0, 1, 3, 3, 3, 0, 0, 0, 3, 3, 3, 0, 1, 1, 0, 0, 0, 0, 3, 1, 0, 0, 3, 0, 3, 3, 3, 1, 1, 1, 1, 1, 1, 1, 1, 1, 0, 0, 0, 0, 0, 3, 0, 0, 3, 3, 3, 3, 3, 3, 0, 3, 0, 3, 0, 0, 0, 3, 3, 3, 3, 3, 0, 0, 0, 0, 0, 0, 0, 0, 0, 0, 0, 0, 0, 0, 0, 0, 0, 0, 0, 0, 0, 0, 0, 0, 0, 3, 3, 3, 3, 3, 3, 0, 0, 3, 3, 0, 0, 0, 3, 3, 0, 0, 0, 0, 0, 0, 0, 0, 0, 0, 3, 3, 3, 3, 3, 3, 1, 3, 3, 3, 3, 3, 0, 0, 3, 1, 0, 0, 0, 0, 1, 1, 0, 0, 3, 3, 0, 0, 0, 0, 0, 0, 0, 0, 0, 0, 0, 0, 3, 3, 3, 3, 3, 0, 0, 3, 0, 0, 0, 0, 0, 0, 0, 0, 0, 0, 3, 3, 3, 3, 3, 3, 0, 0, 0, 3, 3, 3, 3, 0, 0, 0, 3, 3, 1, 1, 3, 1, 3, 0, 1, 1, 3, 3, 3, 0, 3, 1, 0, 0, 0, 0, 0, 0, 0, 0, 0, 0, 0, 0, 0, 0, 0, 0, 0, 0, 0, 0, 0, 0, 2, 0, 2, 0, 2, 0, 2, 0, 2, 0, 2, 0, 3, 3, 0, 0, 0, 3, 0, 3, 0, 3, 0, 0, 0, 0, 2, 0, 2, 0, 2, 0, 2, 0, 2, 0, 0, 0, 0, 0, 0, 0, 0, 0, 0, 0, 0, 0, 0, 0, 0, 0, 0, 0, 2, 0, 2, 0, 2, 0, 2, 0, 0, 0, 0, 0, 0, 0, 0, 0, 0, 0, 0, 0, 0, 0, 0, 0, 0, 0, 0, 0, 0, 0, 0, 0, 0, 0, 1, 1, 0, 0, 3, 3, 3, 3, 0, 3, 0, 0, 0, 0, 0, 0, 2, 0, 2, 0, 2, 0, 2, 0, 0, 0, 0, 0, 0, 0, 0, 0, 0, 0, 0, 0, 0, 0, 0, 0, 0, 0, 0, 0, 2, 0, 2, 0, 2, 0, 0, 0, 0, 0, 0, 0, 0, 0, 0, 0, 0, 0, 0, 0, 0, 0, 0, 0, 2, 2, 2, 2, 2, 2, 2, 2, 2, 2, 2, 2, 2, 2, 2, 2, 2, 2, 2, 2, 2, 2, 2, 2, 2, 2, 2, 2, 2, 2, 2, 2, 2, 2, 2, 2, 2, 2, 2, 2, 2, 2, 0, 0, 0, 0, 0, 0, 3, 0, 0, 0, 0, 0, 4, 4, 4, 4, 0, 0, 0, 0, 0, 0, 0, 0, 4, 4, 4, 4, 4, 4, 4, 4, 4, 4, 4, 4, 0, 0, 0, 0, 0, 0, 0, 0, 0, 0, 0, 0, 0, 0, 3, 0, 0, 0, 0, 0, 0, 0, 0, 0, 0, 0, 0, 0, 0, 0, 0, 0, 3, 0, 0, 0, 3, 0, 0, 0, 0, 0, 0, 0, 0, 0, 0, 0, 0, 0, 0, 0, 0, 0, 0, 0, 0, 0, 0, 0, 0, 0, 3, 0, 0, 0, 0, 0, 0, 0, 0, 0, 0, 0, 0, 0, 0, 0, 0, 0, 0, 0, 0, 0, 0, 0, 0, 0, 3, 0, 0, 0, 0, 0, 0, 0, 0, 0, 0, 3, 0, 0, 0, 0, 0, 0, 3, 3, 4, 4, 0, 0, 0, 0, 0, 0, 4, 4, 4, 4, 4, 4, 4, 4, 4, 3, 3, 3, 4, 4, 4, 4, 4, 3, 3, 3, 4, 4, 4, 4, 3, 3, 3, 0, 0, 3, 3, 3, 3, 3, 3, 3, 0, 0, 3, 0, 0, 0, 3, 2, 2, 3, 2, 2, 3, 3, 0, 0, 0, 0, 3, 0, 3, 0, 0, 0, 0, 3, 4, 2, 2, 3, 3, 3, 0, 3, 3, 3, 3, 2, 0, 0, 0, 0, 2, 2, 2, 3, 0, 2, 0, 0, 0, 0, 3, 0, 0, 0, 0, 3, 3, 3, 3, 0, 0, 0, 0, 3, 3, 3, 0, 3, 3, 3, 3, 3, 3, 3, 3, 3, 3, 3, 3, 3, 3, 3, 3, 3, 3, 0, 3, 3, 3, 3, 4, 0, 0, 0, 0, 3, 3, 4, 3, 4, 4, 3, 4, 4, 4, 4, 4, 0, 0, 0, 2, 2, 3, 3, 3, 3, 3, 3, 1, 1, 2, 2, 3, 2, 3, 1, 3, 1, 2, 2, 2, 2, 2, 1, 1, 1, 2, 2, 3, 2, 2, 1, 1, 3, 3, 1, 1, 2, 2, 2, 2, 2, 2, 2, 2, 2, 2, 1, 1, 1, 3, 3, 3, 3, 3, 3, 3, 3, 3, 1, 1, 1, 1, 1, 1, 1, 1, 1, 1, 1, 1, 1, 3, 3, 3, 3, 3, 3, 3, 3, 3, 3, 3, 3, 1, 1, 1, 1, 1, 1, 1, 1, 1, 1, 1, 1, 1, 3, 3, 3, 3, 3, 3, 0, 0, 0, 0, 0, 0, 3, 3, 0, 0, 3, 3, 3, 3, 3, 3, 3, 3, 3, 3, 3, 3, 0, 0, 0, 0, 3, 0, 0, 0, 3, 3, 3, 3, 3, 3, 3, 3, 3, 3, 3, 3, 3, 3, 3, 3, 0, 3, 3, 3, 3, 3, 3, 3, 3, 3, 3, 3, 3, 3, 3, 0, 0, 0, 0, 0, 0, 0, 0, 0, 0, 0, 0, 0, 0, 0, 0, 0, 0, 0, 0, 0, 0, 0, 0, 0, 0, 0, 0, 0, 0, 0, 0, 0, 0, 0, 0, 0, 0, 0, 0, 0, 0, 0, 0, 0, 0, 0, 0, 0, 0, 0, 0, 0, 0, 0, 3, 2, 2, 2, 2, 0, 0, 0, 3, 3, 3, 3, 3, 3, 0, 0, 3, 3, 3, 3])
me_cube_000.materials.append(mat_silver_metal)
me_cube_000.materials.append(mat_window)
me_cube_000.materials.append(mat_glow)
me_cube_000.materials.append(mat_dark_metal)
me_cube_000.materials.append(mat_light)
me_cube_000.use_remesh_preserve_volume = False
me_cube_000.use_remesh_preserve_attributes = False
me_cube_000.use_mirror_vertex_groups = False
me_cube_000.update()
me_cube_003 = bpy.data.meshes.new('Cube.003')
me_cube_003.from_pydata([(36.65, -0.8658, 1.495), (36.65, 1.134, 0.6667), (36.65, 1.184, 0.3333), (36.65, 1.134, -0.3333), (36.65, -1.066, 0.6667), (36.65, -1.116, 0.3333), (36.65, -1.066, -0.3333), (36.65, 0.8342, -1.25), (36.65, -0.7658, -1.25), (36.65, 0.9342, 1.495), (36.65, 0.9842, -0.7917), (36.65, -0.9158, -0.7917), (36.65, 1.184, -0.3374), (36.65, 1.034, -0.7957), (36.65, 1.184, 0.6626), (36.65, 1.234, 0.3293), (36.65, -1.116, 0.6626), (36.65, -0.9656, -0.7957), (36.65, -1.166, 0.3293), (36.65, -1.116, -0.3374), (37.6, -0.7564, 0.5052), (37.15, -1.115, -0.3374), (37.15, -0.8649, 1.495), (37.15, 1.135, 0.6667), (37.6, 0.8276, -0.2148), (37.6, 0.8636, 0.2652), (37.15, -1.065, 0.6667), (37.6, 0.8276, 0.5052), (37.15, 0.8351, -1.25), (37.15, -0.7649, -1.25), (37.15, 0.9351, 1.495), (37.15, 0.9851, -0.7917), (37.15, -0.9149, -0.7917), (37.15, -1.115, 0.6626), (37.15, 1.185, 0.6626), (37.15, 1.235, 0.3293), (37.15, 1.185, -0.3374), (37.15, 1.035, -0.7957), (37.15, -1.165, 0.3293), (37.15, -0.9647, -0.7957), (37.4, -0.8444, -0.2615), (37.4, -0.8843, -0.2647), (37.4, -0.6844, 1.201), (37.4, 0.9156, 0.5385), (37.4, 0.9556, 0.2719), (37.4, 0.9156, -0.2615), (37.4, -0.8444, 0.5385), (37.4, -0.8844, 0.2719), (37.4, 0.6756, -0.9948), (37.4, -0.6044, -0.9948), (37.4, 0.7556, 1.201), (37.4, 0.7956, -0.6281), (37.4, -0.7244, -0.6281), (37.4, -0.8843, 0.5353), (37.4, 0.9555, 0.5353), (37.4, 0.9955, 0.2686), (37.4, 0.9555, -0.2647), (37.4, 0.8355, -0.6314), (37.4, -0.9243, 0.2686), (37.4, -0.7643, -0.6314), (37.6, -0.7924, 0.2652), (37.6, -0.7564, -0.2148)], [], [(3, 12, 13, 10), (11, 17, 19, 6), (1, 14, 15, 2), (2, 15, 12, 3), (5, 18, 16, 4), (6, 19, 18, 5), (6, 5, 2, 3), (5, 4, 1, 2), (10, 11, 6, 3), (0, 9, 1, 4), (7, 8, 11, 10), (38, 21, 41, 58), (23, 30, 50, 43), (33, 38, 58, 53), (22, 26, 46, 42), (34, 23, 43, 54), (31, 37, 57, 51), (37, 36, 56, 57), (36, 35, 55, 56), (35, 34, 54, 55), (26, 33, 53, 46), (28, 31, 51, 48), (30, 22, 42, 50), (39, 32, 52, 59), (32, 29, 49, 52), (21, 39, 59, 41), (19, 17, 39, 21), (11, 8, 29, 32), (17, 11, 32, 39), (7, 10, 31, 28), (4, 16, 33, 26), (15, 14, 34, 35), (12, 15, 35, 36), (13, 12, 36, 37), (10, 13, 37, 31), (14, 1, 23, 34), (22, 30, 9, 0), (0, 4, 26, 22), (16, 18, 38, 33), (1, 9, 30, 23), (8, 7, 28, 29), (18, 19, 21, 38), (45, 51, 57, 56), (52, 40, 41, 59), (43, 44, 55, 54), (44, 45, 56, 55), (47, 46, 53, 58), (40, 47, 58, 41), (46, 47, 60, 20), (40, 45, 24, 61), (43, 46, 20, 27), (45, 44, 25, 24), (51, 52, 49, 48), (42, 46, 43, 50), (45, 40, 52, 51), (24, 25, 60, 61), (60, 25, 27, 20), (44, 43, 27, 25), (47, 40, 61, 60), (48, 49, 29, 28)])
me_cube_003.polygons.foreach_set('material_index', [1, 1, 1, 1, 1, 1, 0, 0, 0, 0, 0, 1, 0, 1, 0, 2, 2, 1, 1, 1, 2, 0, 0, 2, 0, 1, 1, 0, 2, 0, 2, 1, 1, 1, 2, 2, 0, 0, 1, 0, 0, 1, 1, 1, 1, 1, 1, 1, 4, 4, 4, 4, 0, 0, 0, 4, 4, 4, 4, 0])
me_cube_003.materials.append(mat_silver_metal)
me_cube_003.materials.append(mat_dark_metal)
me_cube_003.materials.append(mat_glow)
me_cube_003.materials.append(mat_light)
me_cube_003.materials.append(mat_window)
me_cube_003.use_remesh_preserve_volume = False
me_cube_003.use_remesh_preserve_attributes = False
me_cube_003.use_mirror_vertex_groups = False
me_cube_003.update()
me_cube_001 = bpy.data.meshes.new('Cube.001')
me_cube_001.from_pydata([(27.48, -0.6865, 1.226), (27.48, 0.9135, 0.5638), (27.48, 0.9535, 0.2971), (27.48, 0.9135, -0.2362), (27.48, -0.8465, 0.5638), (27.48, -0.8865, 0.2971), (27.48, -0.8465, -0.2362), (27.48, 0.6735, -0.9695), (27.48, -0.6065, -0.9695), (27.48, 0.7535, 1.226), (27.73, -0.686, 1.226), (27.73, 0.914, 0.5638), (27.73, 0.954, 0.2971), (27.73, 0.914, -0.2362), (27.73, -0.846, 0.5638), (27.73, -0.886, 0.2971), (27.73, -0.846, -0.2362), (27.73, 0.674, -0.9695), (27.73, -0.606, -0.9695), (27.73, 0.754, 1.226), (27.73, -0.8721, 1.495), (27.73, 1.128, 0.6667), (27.73, 1.178, 0.3333), (27.73, 1.128, -0.3333), (27.73, -1.072, 0.6667), (27.73, -1.122, 0.3333), (27.73, -1.072, -0.3333), (27.73, 0.8279, -1.25), (27.73, -0.7721, -1.25), (27.73, 0.9279, 1.495), (27.73, 0.9779, -0.7917), (30.73, -0.8658, 1.495), (30.73, 1.134, 0.6667), (30.73, 1.184, 0.3333), (30.73, 1.134, -0.3333), (30.73, -1.066, 0.6667), (30.73, -1.116, 0.3333), (30.73, -1.066, -0.3333), (30.73, 0.8342, -1.25), (30.73, -0.7658, -1.25), (30.73, 0.9342, 1.495), (30.73, 0.9842, -0.7917), (30.73, -0.9158, -0.7917), (30.13, -0.867, 1.495), (28.33, -0.8708, 1.495), (28.33, -1.071, 0.6667), (30.13, -1.067, 0.6667), (28.33, 1.129, -0.3333), (30.13, 1.133, -0.3333), (28.33, 0.9792, -0.7917), (30.13, 0.983, -0.7917), (30.13, 1.133, 0.6667), (28.33, 1.129, 0.6667), (28.33, 0.9292, 1.495), (30.13, 0.933, 1.495), (28.33, 0.3625, 1.495), (28.93, 0.3638, 1.495), (29.53, 0.365, 1.495), (30.13, 0.3663, 1.495), (30.13, -1.067, -0.3333), (28.33, -1.071, -0.3333), (28.33, -0.9208, -0.7917), (30.13, -0.917, -0.7917), (30.13, -0.3004, 1.495), (29.53, -0.3016, 1.495), (28.93, -0.3029, 1.495), (28.33, -0.3042, 1.495), (30.13, 1.183, 0.3333), (28.33, 1.179, 0.3333), (28.33, -1.121, 0.3333), (30.13, -1.117, 0.3333), (28.39, 0.296, 1.745), (28.87, 0.297, 1.745), (29.59, 0.2985, 1.745), (30.07, 0.2995, 1.745), (30.07, -0.2338, 1.745), (29.59, -0.2348, 1.745), (28.87, -0.2364, 1.745), (28.39, -0.2374, 1.745), (28.42, -1.021, 0.6592), (30.04, -1.018, 0.6592), (28.42, -1.071, 0.3259), (30.04, -1.068, 0.3259), (30.08, 1.084, 0.6592), (28.37, 1.08, 0.6592), (30.08, 1.134, 0.3259), (28.37, 1.13, 0.3259), (27.73, 1.178, 0.6626), (27.73, 1.228, 0.3293), (27.73, 1.178, -0.3374), (30.13, 1.183, -0.3374), (30.73, 1.184, -0.3374), (30.13, 1.033, -0.7957), (30.73, 1.034, -0.7957), (28.33, 1.179, 0.6626), (27.73, 1.028, -0.7957), (30.73, 1.184, 0.6626), (30.73, 1.234, 0.3293), (28.33, 1.229, 0.3293), (28.33, 1.179, -0.3374), (28.33, 1.029, -0.7957), (30.13, 1.183, 0.6626), (30.13, 1.233, 0.3293), (27.73, -1.122, 0.6626), (27.73, -1.172, 0.3293), (27.73, -1.122, -0.3374), (30.13, -1.117, 0.6626), (30.73, -1.116, 0.6626), (28.33, -1.121, -0.3374), (30.13, -0.9669, -0.7957), (30.73, -0.9656, -0.7957), (27.73, -0.9719, -0.7957), (30.73, -1.166, 0.3293), (30.73, -1.116, -0.3374), (30.13, -1.167, 0.3293), (28.33, -1.121, 0.6626), (30.13, -1.117, -0.3374), (28.33, -0.9707, -0.7957), (28.33, -1.171, 0.3293), (27.73, -0.9221, -0.7917), (27.73, 0.9779, -0.7917), (27.73, 0.794, -0.6029), (27.73, -0.726, -0.6029)], [], [(48, 67, 102, 90), (24, 25, 104, 103), (68, 47, 99, 98), (1, 9, 19, 11), (5, 6, 16, 15), (4, 5, 15, 14), (3, 2, 12, 13), (2, 1, 11, 12), (0, 4, 14, 10), (15, 16, 26, 25), (14, 15, 25, 24), (13, 12, 22, 23), (12, 11, 21, 22), (10, 14, 24, 20), (119, 26, 16, 122), (9, 0, 10, 19), (8, 7, 17, 18), (34, 41, 93, 91), (43, 46, 35, 31), (11, 19, 29, 21), (38, 41, 42, 39), (120, 27, 17, 121), (58, 57, 73, 74), (42, 37, 113, 110), (56, 55, 71, 72), (30, 23, 89, 95), (67, 51, 101, 102), (68, 52, 84, 86), (35, 46, 106, 107), (79, 81, 82, 80), (61, 62, 59, 60), (20, 24, 45, 44), (45, 46, 43, 44), (29, 19, 10, 20), (68, 67, 48, 47), (73, 76, 75, 74), (72, 71, 78, 77), (72, 77, 65, 56), (57, 64, 76, 73), (64, 63, 75, 76), (66, 65, 77, 78), (45, 69, 81, 79), (70, 46, 80, 82), (59, 70, 69, 60), (69, 70, 82, 81), (46, 45, 79, 80), (51, 67, 85, 83), (83, 85, 86, 84), (52, 51, 83, 84), (90, 102, 97, 91), (102, 101, 96, 97), (92, 90, 91, 93), (95, 89, 99, 100), (88, 87, 94, 98), (89, 88, 98, 99), (51, 32, 96, 101), (47, 49, 100, 99), (22, 21, 87, 88), (23, 22, 88, 89), (50, 48, 90, 92), (32, 33, 97, 96), (33, 34, 91, 97), (52, 68, 98, 94), (21, 52, 94, 87), (116, 109, 110, 113), (106, 114, 112, 107), (114, 116, 113, 112), (104, 105, 108, 118), (103, 104, 118, 115), (105, 111, 117, 108), (25, 26, 105, 104), (61, 60, 108, 117), (36, 35, 107, 112), (60, 69, 118, 108), (59, 62, 109, 116), (37, 36, 112, 113), (70, 59, 116, 114), (62, 42, 110, 109), (69, 45, 115, 118), (27, 38, 39, 28), (46, 70, 114, 106), (45, 24, 103, 115), (5, 4, 1, 2), (6, 5, 2, 3), (34, 33, 36, 37), (33, 32, 35, 36), (32, 40, 31, 35), (34, 37, 42, 41), (20, 66, 55, 29), (55, 66, 78, 71), (74, 75, 63, 58), (65, 64, 57, 56), (55, 53, 29), (56, 53, 55), (63, 64, 43), (58, 54, 57), (44, 65, 66), (44, 66, 20), (58, 40, 54), (18, 17, 27, 28), (4, 0, 9, 1), (64, 65, 44, 43), (40, 58, 63, 31), (43, 31, 63), (62, 39, 42), (6, 8, 18, 16), (8, 6, 3, 7), (23, 120, 121, 13), (13, 17, 7, 3), (28, 119, 122, 18), (119, 111, 105, 26), (117, 111, 119, 61), (119, 28, 61), (39, 62, 61, 28), (41, 50, 92, 93), (95, 100, 49, 30), (47, 48, 50, 49), (27, 49, 50, 38), (50, 41, 38), (120, 30, 27), (30, 49, 27), (120, 23, 30), (86, 85, 67, 68), (21, 29, 53, 52), (40, 32, 51, 54), (53, 54, 51, 52), (56, 57, 54, 53)])
me_cube_001.polygons.foreach_set('material_index', [2, 2, 2, 1, 1, 1, 1, 1, 1, 0, 0, 0, 0, 0, 0, 1, 1, 2, 0, 0, 1, 1, 1, 2, 1, 2, 2, 0, 2, 4, 0, 0, 0, 0, 0, 1, 1, 1, 1, 1, 1, 1, 1, 0, 1, 1, 0, 4, 1, 4, 0, 4, 4, 0, 4, 2, 2, 2, 2, 2, 2, 2, 2, 2, 4, 1, 4, 4, 1, 4, 2, 2, 2, 2, 2, 2, 2, 2, 2, 1, 2, 2, 1, 1, 0, 1, 0, 0, 0, 1, 1, 0, 0, 0, 0, 0, 0, 0, 0, 1, 1, 0, 0, 0, 1, 1, 1, 0, 1, 1, 2, 2, 1, 1, 2, 2, 0, 1, 1, 1, 1, 0, 1, 0, 0, 0, 0])
me_cube_001.materials.append(mat_silver_metal)
me_cube_001.materials.append(mat_dark_metal)
me_cube_001.materials.append(mat_glow)
me_cube_001.materials.append(mat_light)
me_cube_001.materials.append(mat_window)
me_cube_001.use_remesh_preserve_volume = False
me_cube_001.use_remesh_preserve_attributes = False
me_cube_001.use_mirror_vertex_groups = False
me_cube_001.update()

# ---- objects
ob_cube_000 = bpy.data.objects.new('Cube.000', me_cube_000)
ob_cube_003 = bpy.data.objects.new('Cube.003', me_cube_003)
ob_cube_001 = bpy.data.objects.new('Cube.001', me_cube_001)

# ---- transforms, parenting, visibility, modifiers, constraints
ob_cube_000.location = (-14.33, 0.0, 0.0)
ob_cube_000.lineart.crease_threshold = 0.0
ob_cube_003.location = (-14.44, 0.0, 0.0)
ob_cube_003.lineart.crease_threshold = 0.0
ob_cube_001.location = (-37.79, 0.0, 0.0)
ob_cube_001.lineart.crease_threshold = 0.0
_m = ob_cube_001.modifiers.new('Array', 'ARRAY')
_m.count = 10
_m.use_constant_offset = True
_m.constant_offset_displace = (3.25, 0.0, 0.0)
_m.relative_offset_displace = (0.0, 0.0, 0.0)
_m.use_object_offset = True

# ---- collection membership
col_collection_1.objects.link(ob_cube_000)
col_collection_1.objects.link(ob_cube_003)
col_collection_1.objects.link(ob_cube_001)

# ---- scene / render settings (as saved in the file)
scene.frame_start = 1; scene.frame_end = 250; scene.frame_set(1)
scene.render.engine = 'BLENDER_EEVEE_NEXT'
scene.render.resolution_percentage = 50
scene.render.dither_intensity = 0.0
scene.cycles.use_denoising = False
scene.cycles.samples = 128
scene.cycles.sampling_pattern = 'TABULATED_SOBOL'
scene.cycles.use_adaptive_sampling = False
scene.cycles.use_light_tree = False
scene.cycles.blur_glossy = 0.0
scene.cycles.sample_clamp_indirect = 0.0
scene.view_settings.view_transform = 'Standard'
bpy.context.view_layer.update()

# ---- added for rendering (the .blend has no active camera and no usable light): camera, sun
cam_auto = bpy.data.cameras.new('AutoCamera')
cam_auto.lens = 50.0
cam_auto.sensor_width = 36.0
cam_auto.clip_end = 1000.0
ob_auto_camera = bpy.data.objects.new('AutoCamera', cam_auto)
scene.collection.objects.link(ob_auto_camera)
ob_auto_camera.location = (40.5866, -45.1892, 30.3338)
ob_auto_camera.rotation_euler = (1.09748, -7.21219e-08, 0.694738)
scene.camera = ob_auto_camera
light_auto_sun = bpy.data.lights.new('AutoSun', 'SUN')
light_auto_sun.energy = 3.0
light_auto_sun.angle = 0.0523599
ob_auto_sun = bpy.data.objects.new('AutoSun', light_auto_sun)
scene.collection.objects.link(ob_auto_sun)
ob_auto_sun.rotation_euler = (0.872665, 0.174533, 0.523599)
bpy.context.view_layer.update()
